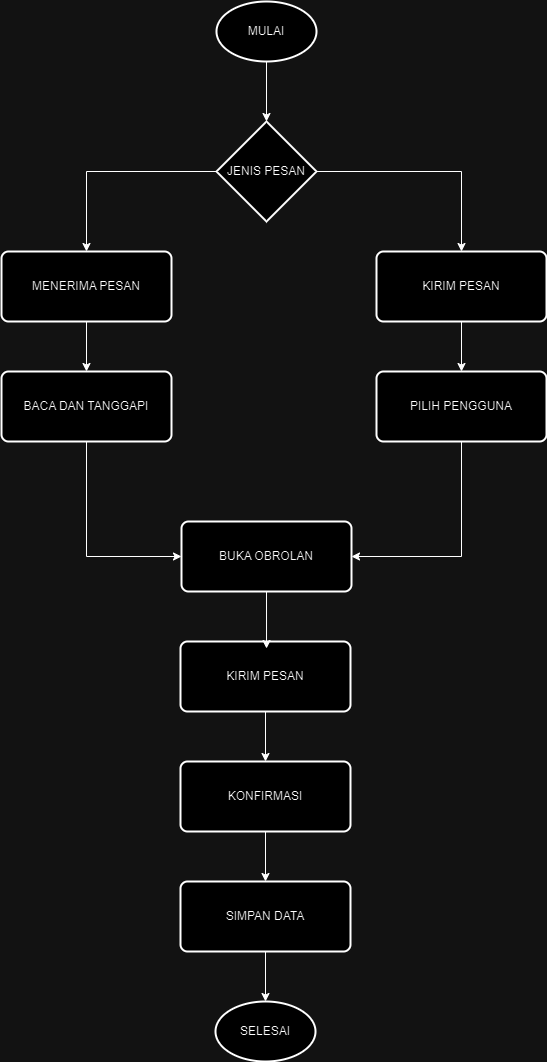

The diagram above was exported from draw.io. Its source (the exported page's mxGraphModel, read from the mxfile embedded in the PNG):
<mxGraphModel dx="880" dy="490" grid="1" gridSize="10" guides="1" tooltips="1" connect="1" arrows="1" fold="1" page="1" pageScale="1" pageWidth="850" pageHeight="1100" math="0" shadow="0">
  <root>
    <mxCell id="0" />
    <mxCell id="1" parent="0" />
    <mxCell id="iibY3e2rl2zcfz1t9tW7-2" value="MULAI" style="strokeWidth=2;html=1;shape=mxgraph.flowchart.start_1;whiteSpace=wrap;" vertex="1" parent="1">
      <mxGeometry x="265" y="130" width="100" height="60" as="geometry" />
    </mxCell>
    <mxCell id="iibY3e2rl2zcfz1t9tW7-48" style="edgeStyle=orthogonalEdgeStyle;rounded=0;orthogonalLoop=1;jettySize=auto;html=1;exitX=0.5;exitY=1;exitDx=0;exitDy=0;entryX=1;entryY=0.5;entryDx=0;entryDy=0;" edge="1" parent="1" source="iibY3e2rl2zcfz1t9tW7-4" target="iibY3e2rl2zcfz1t9tW7-35">
      <mxGeometry relative="1" as="geometry" />
    </mxCell>
    <mxCell id="iibY3e2rl2zcfz1t9tW7-4" value="PILIH PENGGUNA" style="rounded=1;whiteSpace=wrap;html=1;absoluteArcSize=1;arcSize=14;strokeWidth=2;" vertex="1" parent="1">
      <mxGeometry x="425" y="500" width="170" height="70" as="geometry" />
    </mxCell>
    <mxCell id="iibY3e2rl2zcfz1t9tW7-31" style="edgeStyle=orthogonalEdgeStyle;rounded=0;orthogonalLoop=1;jettySize=auto;html=1;exitX=0.5;exitY=1;exitDx=0;exitDy=0;entryX=0.5;entryY=0;entryDx=0;entryDy=0;" edge="1" parent="1" source="iibY3e2rl2zcfz1t9tW7-23" target="iibY3e2rl2zcfz1t9tW7-26">
      <mxGeometry relative="1" as="geometry">
        <mxPoint x="315" y="990" as="targetPoint" />
      </mxGeometry>
    </mxCell>
    <mxCell id="iibY3e2rl2zcfz1t9tW7-23" value="KONFIRMASI" style="rounded=1;whiteSpace=wrap;html=1;absoluteArcSize=1;arcSize=14;strokeWidth=2;" vertex="1" parent="1">
      <mxGeometry x="229" y="890" width="170" height="70" as="geometry" />
    </mxCell>
    <mxCell id="iibY3e2rl2zcfz1t9tW7-26" value="SIMPAN DATA" style="rounded=1;whiteSpace=wrap;html=1;absoluteArcSize=1;arcSize=14;strokeWidth=2;" vertex="1" parent="1">
      <mxGeometry x="229" y="1010" width="170" height="70" as="geometry" />
    </mxCell>
    <mxCell id="iibY3e2rl2zcfz1t9tW7-27" value="SELESAI" style="strokeWidth=2;html=1;shape=mxgraph.flowchart.start_1;whiteSpace=wrap;" vertex="1" parent="1">
      <mxGeometry x="264" y="1130" width="100" height="60" as="geometry" />
    </mxCell>
    <mxCell id="iibY3e2rl2zcfz1t9tW7-33" style="edgeStyle=orthogonalEdgeStyle;rounded=0;orthogonalLoop=1;jettySize=auto;html=1;exitX=0.5;exitY=1;exitDx=0;exitDy=0;entryX=0.5;entryY=0;entryDx=0;entryDy=0;entryPerimeter=0;" edge="1" parent="1" source="iibY3e2rl2zcfz1t9tW7-26" target="iibY3e2rl2zcfz1t9tW7-27">
      <mxGeometry relative="1" as="geometry" />
    </mxCell>
    <mxCell id="iibY3e2rl2zcfz1t9tW7-35" value="BUKA OBROLAN" style="rounded=1;whiteSpace=wrap;html=1;absoluteArcSize=1;arcSize=14;strokeWidth=2;" vertex="1" parent="1">
      <mxGeometry x="230" y="650" width="170" height="70" as="geometry" />
    </mxCell>
    <mxCell id="iibY3e2rl2zcfz1t9tW7-50" style="edgeStyle=orthogonalEdgeStyle;rounded=0;orthogonalLoop=1;jettySize=auto;html=1;exitX=0.5;exitY=1;exitDx=0;exitDy=0;entryX=0.5;entryY=0;entryDx=0;entryDy=0;" edge="1" parent="1" source="iibY3e2rl2zcfz1t9tW7-36" target="iibY3e2rl2zcfz1t9tW7-23">
      <mxGeometry relative="1" as="geometry" />
    </mxCell>
    <mxCell id="iibY3e2rl2zcfz1t9tW7-36" value="KIRIM PESAN" style="rounded=1;whiteSpace=wrap;html=1;absoluteArcSize=1;arcSize=14;strokeWidth=2;" vertex="1" parent="1">
      <mxGeometry x="229" y="770" width="170" height="70" as="geometry" />
    </mxCell>
    <mxCell id="iibY3e2rl2zcfz1t9tW7-46" style="edgeStyle=orthogonalEdgeStyle;rounded=0;orthogonalLoop=1;jettySize=auto;html=1;exitX=0.5;exitY=1;exitDx=0;exitDy=0;entryX=0.5;entryY=0;entryDx=0;entryDy=0;" edge="1" parent="1" source="iibY3e2rl2zcfz1t9tW7-38" target="iibY3e2rl2zcfz1t9tW7-42">
      <mxGeometry relative="1" as="geometry" />
    </mxCell>
    <mxCell id="iibY3e2rl2zcfz1t9tW7-38" value="MENERIMA PESAN" style="rounded=1;whiteSpace=wrap;html=1;absoluteArcSize=1;arcSize=14;strokeWidth=2;" vertex="1" parent="1">
      <mxGeometry x="50" y="380" width="170" height="70" as="geometry" />
    </mxCell>
    <mxCell id="iibY3e2rl2zcfz1t9tW7-45" style="edgeStyle=orthogonalEdgeStyle;rounded=0;orthogonalLoop=1;jettySize=auto;html=1;exitX=0.5;exitY=1;exitDx=0;exitDy=0;entryX=0.5;entryY=0;entryDx=0;entryDy=0;" edge="1" parent="1" source="iibY3e2rl2zcfz1t9tW7-39" target="iibY3e2rl2zcfz1t9tW7-4">
      <mxGeometry relative="1" as="geometry" />
    </mxCell>
    <mxCell id="iibY3e2rl2zcfz1t9tW7-39" value="KIRIM PESAN" style="rounded=1;whiteSpace=wrap;html=1;absoluteArcSize=1;arcSize=14;strokeWidth=2;" vertex="1" parent="1">
      <mxGeometry x="425" y="380" width="170" height="70" as="geometry" />
    </mxCell>
    <mxCell id="iibY3e2rl2zcfz1t9tW7-40" value="" style="edgeStyle=orthogonalEdgeStyle;rounded=0;orthogonalLoop=1;jettySize=auto;html=1;exitX=0.5;exitY=1;exitDx=0;exitDy=0;exitPerimeter=0;entryX=0.5;entryY=0;entryDx=0;entryDy=0;" edge="1" parent="1" source="iibY3e2rl2zcfz1t9tW7-2" target="iibY3e2rl2zcfz1t9tW7-37">
      <mxGeometry relative="1" as="geometry">
        <mxPoint x="295" y="210" as="sourcePoint" />
        <mxPoint x="45" y="530" as="targetPoint" />
      </mxGeometry>
    </mxCell>
    <mxCell id="iibY3e2rl2zcfz1t9tW7-43" style="edgeStyle=orthogonalEdgeStyle;rounded=0;orthogonalLoop=1;jettySize=auto;html=1;exitX=0;exitY=0.5;exitDx=0;exitDy=0;exitPerimeter=0;entryX=0.5;entryY=0;entryDx=0;entryDy=0;" edge="1" parent="1" source="iibY3e2rl2zcfz1t9tW7-37" target="iibY3e2rl2zcfz1t9tW7-38">
      <mxGeometry relative="1" as="geometry" />
    </mxCell>
    <mxCell id="iibY3e2rl2zcfz1t9tW7-44" style="edgeStyle=orthogonalEdgeStyle;rounded=0;orthogonalLoop=1;jettySize=auto;html=1;exitX=1;exitY=0.5;exitDx=0;exitDy=0;exitPerimeter=0;entryX=0.5;entryY=0;entryDx=0;entryDy=0;" edge="1" parent="1" source="iibY3e2rl2zcfz1t9tW7-37" target="iibY3e2rl2zcfz1t9tW7-39">
      <mxGeometry relative="1" as="geometry" />
    </mxCell>
    <mxCell id="iibY3e2rl2zcfz1t9tW7-37" value="JENIS PESAN" style="strokeWidth=2;html=1;shape=mxgraph.flowchart.decision;whiteSpace=wrap;" vertex="1" parent="1">
      <mxGeometry x="265" y="250" width="100" height="100" as="geometry" />
    </mxCell>
    <mxCell id="iibY3e2rl2zcfz1t9tW7-47" style="edgeStyle=orthogonalEdgeStyle;rounded=0;orthogonalLoop=1;jettySize=auto;html=1;exitX=0.5;exitY=1;exitDx=0;exitDy=0;entryX=0;entryY=0.5;entryDx=0;entryDy=0;" edge="1" parent="1" source="iibY3e2rl2zcfz1t9tW7-42" target="iibY3e2rl2zcfz1t9tW7-35">
      <mxGeometry relative="1" as="geometry" />
    </mxCell>
    <mxCell id="iibY3e2rl2zcfz1t9tW7-42" value="BACA DAN TANGGAPI" style="rounded=1;whiteSpace=wrap;html=1;absoluteArcSize=1;arcSize=14;strokeWidth=2;" vertex="1" parent="1">
      <mxGeometry x="50" y="500" width="170" height="70" as="geometry" />
    </mxCell>
    <mxCell id="iibY3e2rl2zcfz1t9tW7-49" style="edgeStyle=orthogonalEdgeStyle;rounded=0;orthogonalLoop=1;jettySize=auto;html=1;exitX=0.5;exitY=1;exitDx=0;exitDy=0;entryX=0.506;entryY=0.1;entryDx=0;entryDy=0;entryPerimeter=0;" edge="1" parent="1" source="iibY3e2rl2zcfz1t9tW7-35" target="iibY3e2rl2zcfz1t9tW7-36">
      <mxGeometry relative="1" as="geometry" />
    </mxCell>
  </root>
</mxGraphModel>